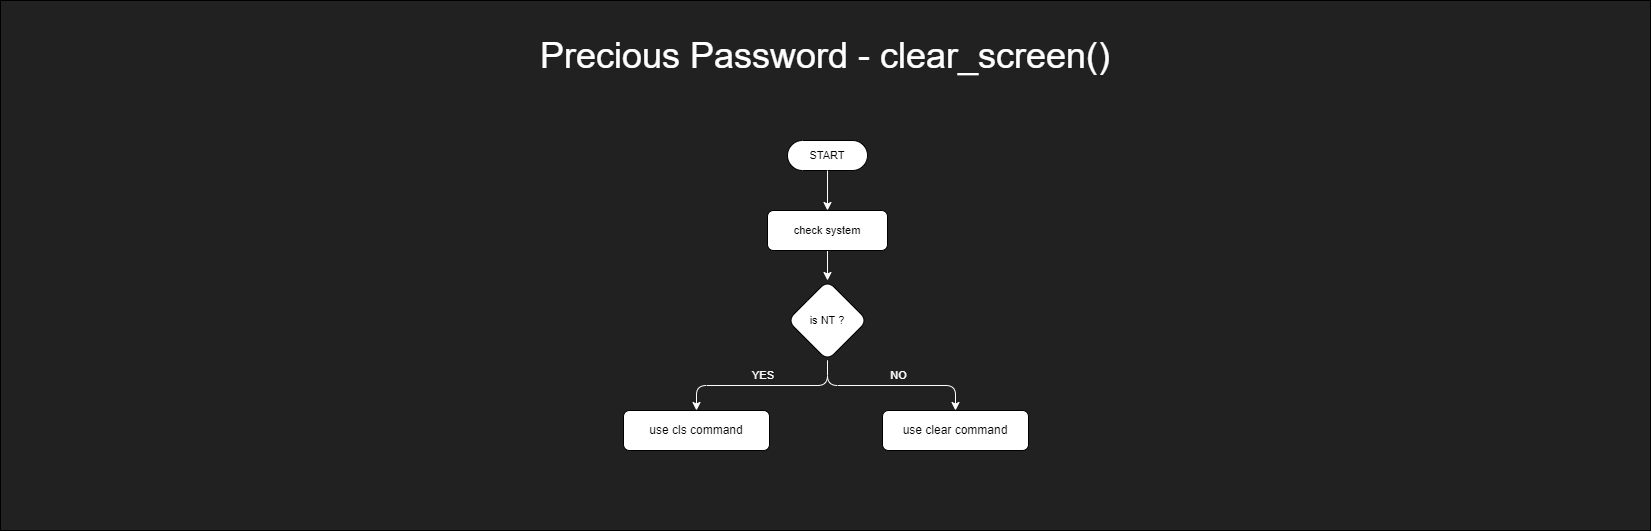

The diagram above was exported from draw.io. Its source (the exported page's mxGraphModel, read from the mxfile embedded in the PNG):
<mxGraphModel dx="2868" dy="1708" grid="1" gridSize="10" guides="1" tooltips="1" connect="1" arrows="1" fold="1" page="1" pageScale="1" pageWidth="1654" pageHeight="1169" background="#212121" math="0" shadow="0">
  <root>
    <mxCell id="0" />
    <mxCell id="1" parent="0" />
    <mxCell id="2" value="" style="rounded=0;whiteSpace=wrap;html=1;fontFamily=Helvetica;fontSize=11;fontColor=default;fillColor=#212121;movable=1;resizable=1;rotatable=1;deletable=1;editable=1;locked=0;connectable=1;" vertex="1" parent="1">
      <mxGeometry x="2" width="1650" height="530" as="geometry" />
    </mxCell>
    <mxCell id="3" value="Precious Password - clear_screen()" style="text;html=1;strokeColor=none;fillColor=none;align=center;verticalAlign=middle;whiteSpace=wrap;rounded=0;fontColor=#FFFFFF;fontSize=36;" vertex="1" parent="1">
      <mxGeometry x="492" y="40" width="670" height="30" as="geometry" />
    </mxCell>
    <mxCell id="4" value="START" style="html=1;dashed=0;whiteSpace=wrap;shape=mxgraph.dfd.start;fontFamily=Helvetica;fontSize=11;fontColor=default;" vertex="1" parent="1">
      <mxGeometry x="789" y="140" width="80" height="30" as="geometry" />
    </mxCell>
    <mxCell id="5" style="edgeStyle=orthogonalEdgeStyle;shape=connector;rounded=1;jumpStyle=arc;orthogonalLoop=1;jettySize=auto;html=1;exitX=0.5;exitY=1;exitDx=0;exitDy=0;entryX=0.5;entryY=0;entryDx=0;entryDy=0;labelBackgroundColor=default;strokeColor=#FFFFFF;fontFamily=Helvetica;fontSize=11;fontColor=default;endArrow=classic;" edge="1" source="6" target="10" parent="1">
      <mxGeometry relative="1" as="geometry" />
    </mxCell>
    <mxCell id="6" value="check system" style="rounded=1;whiteSpace=wrap;html=1;fontFamily=Helvetica;fontSize=11;fontColor=default;" vertex="1" parent="1">
      <mxGeometry x="769" y="210" width="120" height="40" as="geometry" />
    </mxCell>
    <mxCell id="7" style="edgeStyle=orthogonalEdgeStyle;shape=connector;rounded=1;jumpStyle=arc;orthogonalLoop=1;jettySize=auto;html=1;exitX=0.5;exitY=0.5;exitDx=0;exitDy=15;exitPerimeter=0;entryX=0.5;entryY=0;entryDx=0;entryDy=0;labelBackgroundColor=default;strokeColor=#FFFFFF;fontFamily=Helvetica;fontSize=11;fontColor=default;endArrow=classic;" edge="1" source="4" target="6" parent="1">
      <mxGeometry relative="1" as="geometry" />
    </mxCell>
    <mxCell id="8" style="edgeStyle=orthogonalEdgeStyle;shape=connector;rounded=1;jumpStyle=arc;orthogonalLoop=1;jettySize=auto;html=1;exitX=0.5;exitY=1;exitDx=0;exitDy=0;entryX=0.5;entryY=0;entryDx=0;entryDy=0;labelBackgroundColor=default;strokeColor=#FFFFFF;fontFamily=Helvetica;fontSize=11;fontColor=default;endArrow=classic;" edge="1" source="10" target="11" parent="1">
      <mxGeometry relative="1" as="geometry" />
    </mxCell>
    <mxCell id="9" style="edgeStyle=orthogonalEdgeStyle;shape=connector;rounded=1;jumpStyle=arc;orthogonalLoop=1;jettySize=auto;html=1;exitX=0.5;exitY=1;exitDx=0;exitDy=0;entryX=0.5;entryY=0;entryDx=0;entryDy=0;labelBackgroundColor=default;strokeColor=#FFFFFF;fontFamily=Helvetica;fontSize=11;fontColor=default;endArrow=classic;" edge="1" source="10" target="12" parent="1">
      <mxGeometry relative="1" as="geometry" />
    </mxCell>
    <mxCell id="10" value="is NT ?" style="rhombus;whiteSpace=wrap;html=1;fontFamily=Helvetica;fontSize=11;fontColor=default;rounded=1;" vertex="1" parent="1">
      <mxGeometry x="789" y="280" width="80" height="80" as="geometry" />
    </mxCell>
    <mxCell id="11" value="use cls command" style="rounded=1;whiteSpace=wrap;html=1;" vertex="1" parent="1">
      <mxGeometry x="625" y="410" width="146" height="40" as="geometry" />
    </mxCell>
    <mxCell id="12" value="use clear command" style="rounded=1;whiteSpace=wrap;html=1;" vertex="1" parent="1">
      <mxGeometry x="884" y="410" width="146" height="40" as="geometry" />
    </mxCell>
    <mxCell id="13" value="YES" style="text;html=1;strokeColor=none;fillColor=none;align=center;verticalAlign=middle;whiteSpace=wrap;rounded=0;fontSize=11;fontFamily=Helvetica;fontColor=#FFFFFF;" vertex="1" parent="1">
      <mxGeometry x="734.5" y="360" width="60" height="30" as="geometry" />
    </mxCell>
    <mxCell id="14" value="NO&amp;nbsp;" style="text;html=1;strokeColor=none;fillColor=none;align=center;verticalAlign=middle;whiteSpace=wrap;rounded=0;fontSize=11;fontFamily=Helvetica;fontColor=#FFFFFF;" vertex="1" parent="1">
      <mxGeometry x="860.5" y="360" width="81.5" height="30" as="geometry" />
    </mxCell>
  </root>
</mxGraphModel>